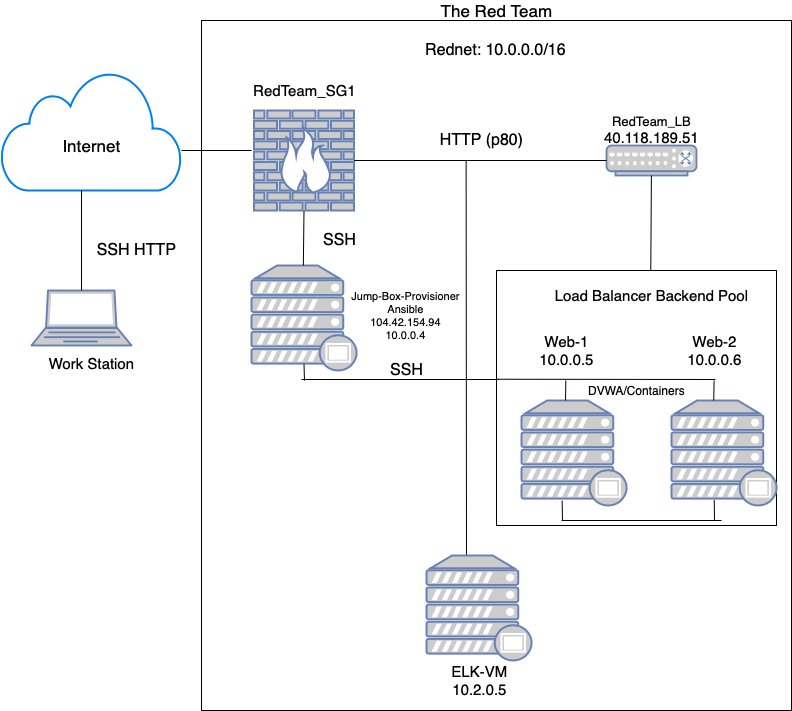

The diagram above was exported from draw.io. Its source (the exported page's mxGraphModel, read from the mxfile embedded in the PNG):
<mxGraphModel dx="945" dy="775" grid="1" gridSize="10" guides="1" tooltips="1" connect="1" arrows="1" fold="1" page="1" pageScale="1" pageWidth="827" pageHeight="1169" math="0" shadow="0">
  <root>
    <mxCell id="0" />
    <mxCell id="1" parent="0" />
    <mxCell id="Sl0aUBdlc2GvpS1ALoH1-9" value="" style="rounded=0;whiteSpace=wrap;html=1;" vertex="1" parent="1">
      <mxGeometry x="210" y="50" width="590" height="690" as="geometry" />
    </mxCell>
    <mxCell id="Sl0aUBdlc2GvpS1ALoH1-1" value="" style="html=1;verticalLabelPosition=bottom;align=center;labelBackgroundColor=#ffffff;verticalAlign=top;strokeWidth=2;strokeColor=#0080F0;shadow=0;dashed=0;shape=mxgraph.ios7.icons.cloud;" vertex="1" parent="1">
      <mxGeometry x="10" y="100" width="180" height="120" as="geometry" />
    </mxCell>
    <mxCell id="Sl0aUBdlc2GvpS1ALoH1-2" value="" style="fontColor=#0066CC;verticalAlign=top;verticalLabelPosition=bottom;labelPosition=center;align=center;html=1;outlineConnect=0;fillColor=#CCCCCC;strokeColor=#6881B3;gradientColor=none;gradientDirection=north;strokeWidth=2;shape=mxgraph.networks.laptop;" vertex="1" parent="1">
      <mxGeometry x="40" y="320" width="100" height="55" as="geometry" />
    </mxCell>
    <mxCell id="Sl0aUBdlc2GvpS1ALoH1-3" value="" style="endArrow=none;html=1;exitX=0.5;exitY=0;exitDx=0;exitDy=0;exitPerimeter=0;" edge="1" parent="1" source="Sl0aUBdlc2GvpS1ALoH1-2">
      <mxGeometry width="50" height="50" relative="1" as="geometry">
        <mxPoint x="340" y="330" as="sourcePoint" />
        <mxPoint x="90" y="220" as="targetPoint" />
        <Array as="points" />
      </mxGeometry>
    </mxCell>
    <mxCell id="Sl0aUBdlc2GvpS1ALoH1-4" value="Internet" style="text;html=1;resizable=0;autosize=1;align=center;verticalAlign=middle;points=[];fillColor=none;strokeColor=none;rounded=0;fontSize=17;" vertex="1" parent="1">
      <mxGeometry x="65" y="160" width="70" height="30" as="geometry" />
    </mxCell>
    <mxCell id="Sl0aUBdlc2GvpS1ALoH1-5" value="SSH HTTP" style="text;html=1;resizable=0;autosize=1;align=center;verticalAlign=middle;points=[];fillColor=none;strokeColor=none;rounded=0;fontSize=16;" vertex="1" parent="1">
      <mxGeometry x="100" y="270" width="90" height="20" as="geometry" />
    </mxCell>
    <mxCell id="Sl0aUBdlc2GvpS1ALoH1-6" value="Work Station" style="text;html=1;resizable=0;autosize=1;align=center;verticalAlign=middle;points=[];fillColor=none;strokeColor=none;rounded=0;fontSize=15;" vertex="1" parent="1">
      <mxGeometry x="50" y="382.5" width="100" height="20" as="geometry" />
    </mxCell>
    <mxCell id="Sl0aUBdlc2GvpS1ALoH1-12" value="" style="fontColor=#0066CC;verticalAlign=top;verticalLabelPosition=bottom;labelPosition=center;align=center;html=1;outlineConnect=0;fillColor=#CCCCCC;strokeColor=#6881B3;gradientColor=none;gradientDirection=north;strokeWidth=2;shape=mxgraph.networks.firewall;" vertex="1" parent="1">
      <mxGeometry x="262.5" y="140" width="100" height="100" as="geometry" />
    </mxCell>
    <mxCell id="Sl0aUBdlc2GvpS1ALoH1-14" value="" style="fontColor=#0066CC;verticalAlign=top;verticalLabelPosition=bottom;labelPosition=center;align=center;html=1;outlineConnect=0;fillColor=#CCCCCC;strokeColor=#6881B3;gradientColor=none;gradientDirection=north;strokeWidth=2;shape=mxgraph.networks.switch;" vertex="1" parent="1">
      <mxGeometry x="615" y="175" width="90" height="30" as="geometry" />
    </mxCell>
    <mxCell id="Sl0aUBdlc2GvpS1ALoH1-22" value="&lt;font style=&quot;font-size: 17px&quot;&gt;The Red Team&lt;/font&gt;" style="text;html=1;resizable=0;autosize=1;align=center;verticalAlign=middle;points=[];fillColor=none;strokeColor=none;rounded=0;" vertex="1" parent="1">
      <mxGeometry x="440" y="30" width="130" height="20" as="geometry" />
    </mxCell>
    <mxCell id="Sl0aUBdlc2GvpS1ALoH1-23" value="&lt;font style=&quot;font-size: 16px&quot;&gt;Rednet: 10.0.0.0/16&lt;/font&gt;" style="text;html=1;resizable=0;autosize=1;align=center;verticalAlign=middle;points=[];fillColor=none;strokeColor=none;rounded=0;" vertex="1" parent="1">
      <mxGeometry x="424" y="70" width="160" height="20" as="geometry" />
    </mxCell>
    <mxCell id="Sl0aUBdlc2GvpS1ALoH1-24" value="&lt;font style=&quot;font-size: 15px&quot;&gt;RedTeam_SG1&lt;/font&gt;" style="text;html=1;resizable=0;autosize=1;align=center;verticalAlign=middle;points=[];fillColor=none;strokeColor=none;rounded=0;" vertex="1" parent="1">
      <mxGeometry x="252.5" y="110" width="120" height="20" as="geometry" />
    </mxCell>
    <mxCell id="Sl0aUBdlc2GvpS1ALoH1-26" value="&lt;font style=&quot;font-size: 13px&quot;&gt;RedTeam_LB&lt;br&gt;&lt;span style=&quot;font-size: 15px&quot;&gt;40.118.189.51&lt;/span&gt;&lt;br&gt;&lt;/font&gt;" style="text;html=1;resizable=0;autosize=1;align=center;verticalAlign=middle;points=[];fillColor=none;strokeColor=none;rounded=0;fontSize=13;" vertex="1" parent="1">
      <mxGeometry x="605" y="140" width="110" height="40" as="geometry" />
    </mxCell>
    <mxCell id="Sl0aUBdlc2GvpS1ALoH1-15" value="" style="fontColor=#0066CC;verticalAlign=top;verticalLabelPosition=bottom;labelPosition=center;align=center;html=1;outlineConnect=0;fillColor=#CCCCCC;strokeColor=#6881B3;gradientColor=none;gradientDirection=north;strokeWidth=2;shape=mxgraph.networks.proxy_server;" vertex="1" parent="1">
      <mxGeometry x="670" y="410" width="105" height="105" as="geometry" />
    </mxCell>
    <mxCell id="Sl0aUBdlc2GvpS1ALoH1-30" value="" style="whiteSpace=wrap;html=1;" vertex="1" parent="1">
      <mxGeometry x="505" y="300" width="280" height="255" as="geometry" />
    </mxCell>
    <mxCell id="Sl0aUBdlc2GvpS1ALoH1-16" value="" style="fontColor=#0066CC;verticalAlign=top;verticalLabelPosition=bottom;labelPosition=center;align=center;html=1;outlineConnect=0;fillColor=#CCCCCC;strokeColor=#6881B3;gradientColor=none;gradientDirection=north;strokeWidth=2;shape=mxgraph.networks.proxy_server;" vertex="1" parent="1">
      <mxGeometry x="530" y="430" width="105" height="105" as="geometry" />
    </mxCell>
    <mxCell id="Sl0aUBdlc2GvpS1ALoH1-31" value="" style="fontColor=#0066CC;verticalAlign=top;verticalLabelPosition=bottom;labelPosition=center;align=center;html=1;outlineConnect=0;fillColor=#CCCCCC;strokeColor=#6881B3;gradientColor=none;gradientDirection=north;strokeWidth=2;shape=mxgraph.networks.proxy_server;" vertex="1" parent="1">
      <mxGeometry x="680" y="430" width="105" height="105" as="geometry" />
    </mxCell>
    <mxCell id="Sl0aUBdlc2GvpS1ALoH1-27" value="&lt;font style=&quot;font-size: 11px;&quot;&gt;Jump-Box-Provisioner&lt;br style=&quot;font-size: 11px;&quot;&gt;Ansible&lt;br style=&quot;font-size: 11px;&quot;&gt;104.42.154.94&lt;br style=&quot;font-size: 11px;&quot;&gt;10.0.0.4&lt;br style=&quot;font-size: 11px;&quot;&gt;&lt;/font&gt;" style="text;html=1;resizable=0;autosize=1;align=center;verticalAlign=middle;points=[];fillColor=none;strokeColor=none;rounded=0;fontSize=11;" vertex="1" parent="1">
      <mxGeometry x="354" y="315" width="120" height="60" as="geometry" />
    </mxCell>
    <mxCell id="Sl0aUBdlc2GvpS1ALoH1-13" value="" style="fontColor=#0066CC;verticalAlign=top;verticalLabelPosition=bottom;labelPosition=center;align=center;html=1;outlineConnect=0;fillColor=#CCCCCC;strokeColor=#6881B3;gradientColor=none;gradientDirection=north;strokeWidth=2;shape=mxgraph.networks.proxy_server;" vertex="1" parent="1">
      <mxGeometry x="260" y="295" width="105" height="105" as="geometry" />
    </mxCell>
    <mxCell id="Sl0aUBdlc2GvpS1ALoH1-34" value="&lt;font style=&quot;font-size: 15px&quot;&gt;Load Balancer Backend Pool&lt;br&gt;&lt;/font&gt;" style="text;html=1;resizable=0;autosize=1;align=center;verticalAlign=middle;points=[];fillColor=none;strokeColor=none;rounded=0;" vertex="1" parent="1">
      <mxGeometry x="555" y="315" width="210" height="20" as="geometry" />
    </mxCell>
    <mxCell id="Sl0aUBdlc2GvpS1ALoH1-35" value="&lt;font style=&quot;font-size: 15px&quot;&gt;Web-1&lt;br&gt;10.0.0.5&lt;br&gt;&lt;/font&gt;" style="text;html=1;resizable=0;autosize=1;align=center;verticalAlign=middle;points=[];fillColor=none;strokeColor=none;rounded=0;" vertex="1" parent="1">
      <mxGeometry x="540" y="360" width="70" height="40" as="geometry" />
    </mxCell>
    <mxCell id="Sl0aUBdlc2GvpS1ALoH1-36" value="&lt;font style=&quot;font-size: 15px&quot;&gt;Web-2&lt;br&gt;10.0.0.6&lt;br&gt;&lt;/font&gt;" style="text;html=1;resizable=0;autosize=1;align=center;verticalAlign=middle;points=[];fillColor=none;strokeColor=none;rounded=0;" vertex="1" parent="1">
      <mxGeometry x="687.5" y="360" width="70" height="40" as="geometry" />
    </mxCell>
    <mxCell id="Sl0aUBdlc2GvpS1ALoH1-37" value="&lt;font&gt;&lt;font style=&quot;font-size: 12px&quot;&gt;DVWA/Containers&lt;/font&gt;&lt;br&gt;&lt;/font&gt;" style="text;html=1;resizable=0;autosize=1;align=center;verticalAlign=middle;points=[];fillColor=none;strokeColor=none;rounded=0;" vertex="1" parent="1">
      <mxGeometry x="590" y="410" width="110" height="20" as="geometry" />
    </mxCell>
    <mxCell id="Sl0aUBdlc2GvpS1ALoH1-40" value="" style="endArrow=none;html=1;entryX=0.5;entryY=1;entryDx=0;entryDy=0;entryPerimeter=0;" edge="1" parent="1" target="Sl0aUBdlc2GvpS1ALoH1-12">
      <mxGeometry width="50" height="50" relative="1" as="geometry">
        <mxPoint x="311.83" y="295" as="sourcePoint" />
        <mxPoint x="311.83" y="245" as="targetPoint" />
        <Array as="points" />
      </mxGeometry>
    </mxCell>
    <mxCell id="Sl0aUBdlc2GvpS1ALoH1-41" value="SSH" style="text;html=1;resizable=0;autosize=1;align=center;verticalAlign=middle;points=[];fillColor=none;strokeColor=none;rounded=0;fontSize=16;" vertex="1" parent="1">
      <mxGeometry x="322.5" y="260" width="50" height="20" as="geometry" />
    </mxCell>
    <mxCell id="Sl0aUBdlc2GvpS1ALoH1-42" value="" style="endArrow=none;html=1;entryX=0;entryY=0.5;entryDx=0;entryDy=0;entryPerimeter=0;exitX=1;exitY=0.5;exitDx=0;exitDy=0;exitPerimeter=0;" edge="1" parent="1" source="Sl0aUBdlc2GvpS1ALoH1-12" target="Sl0aUBdlc2GvpS1ALoH1-14">
      <mxGeometry width="50" height="50" relative="1" as="geometry">
        <mxPoint x="411.99999999999994" y="225" as="sourcePoint" />
        <mxPoint x="412.67" y="170" as="targetPoint" />
        <Array as="points" />
      </mxGeometry>
    </mxCell>
    <mxCell id="Sl0aUBdlc2GvpS1ALoH1-43" value="HTTP (p80)" style="text;html=1;resizable=0;autosize=1;align=center;verticalAlign=middle;points=[];fillColor=none;strokeColor=none;rounded=0;fontSize=16;" vertex="1" parent="1">
      <mxGeometry x="440" y="160" width="100" height="20" as="geometry" />
    </mxCell>
    <mxCell id="Sl0aUBdlc2GvpS1ALoH1-44" value="" style="endArrow=none;html=1;exitX=0.551;exitY=0;exitDx=0;exitDy=0;exitPerimeter=0;" edge="1" parent="1" source="Sl0aUBdlc2GvpS1ALoH1-30" target="Sl0aUBdlc2GvpS1ALoH1-14">
      <mxGeometry width="50" height="50" relative="1" as="geometry">
        <mxPoint x="660" y="300" as="sourcePoint" />
        <mxPoint x="625" y="200" as="targetPoint" />
        <Array as="points" />
      </mxGeometry>
    </mxCell>
    <mxCell id="Sl0aUBdlc2GvpS1ALoH1-49" value="" style="endArrow=none;html=1;exitX=1;exitY=0.5;exitDx=0;exitDy=0;exitPerimeter=0;" edge="1" parent="1">
      <mxGeometry width="50" height="50" relative="1" as="geometry">
        <mxPoint x="310" y="409" as="sourcePoint" />
        <mxPoint x="507" y="409" as="targetPoint" />
        <Array as="points" />
      </mxGeometry>
    </mxCell>
    <mxCell id="Sl0aUBdlc2GvpS1ALoH1-50" value="" style="endArrow=none;html=1;entryX=0.5;entryY=0.94;entryDx=0;entryDy=0;entryPerimeter=0;" edge="1" parent="1" target="Sl0aUBdlc2GvpS1ALoH1-13">
      <mxGeometry width="50" height="50" relative="1" as="geometry">
        <mxPoint x="313" y="410" as="sourcePoint" />
        <mxPoint x="311.83" y="425" as="targetPoint" />
        <Array as="points" />
      </mxGeometry>
    </mxCell>
    <mxCell id="Sl0aUBdlc2GvpS1ALoH1-51" value="" style="endArrow=none;html=1;exitX=1;exitY=0.5;exitDx=0;exitDy=0;exitPerimeter=0;" edge="1" parent="1">
      <mxGeometry width="50" height="50" relative="1" as="geometry">
        <mxPoint x="505" y="408.73" as="sourcePoint" />
        <mxPoint x="724" y="409" as="targetPoint" />
        <Array as="points" />
      </mxGeometry>
    </mxCell>
    <mxCell id="Sl0aUBdlc2GvpS1ALoH1-52" value="" style="endArrow=none;html=1;" edge="1" parent="1">
      <mxGeometry width="50" height="50" relative="1" as="geometry">
        <mxPoint x="574" y="430" as="sourcePoint" />
        <mxPoint x="574.33" y="410" as="targetPoint" />
        <Array as="points" />
      </mxGeometry>
    </mxCell>
    <mxCell id="Sl0aUBdlc2GvpS1ALoH1-55" value="" style="endArrow=none;html=1;" edge="1" parent="1">
      <mxGeometry width="50" height="50" relative="1" as="geometry">
        <mxPoint x="722.25" y="430" as="sourcePoint" />
        <mxPoint x="722.5799999999999" y="410" as="targetPoint" />
        <Array as="points" />
      </mxGeometry>
    </mxCell>
    <mxCell id="Sl0aUBdlc2GvpS1ALoH1-57" value="" style="endArrow=none;html=1;" edge="1" parent="1">
      <mxGeometry width="50" height="50" relative="1" as="geometry">
        <mxPoint x="571" y="550" as="sourcePoint" />
        <mxPoint x="570.6336000000001" y="530" as="targetPoint" />
        <Array as="points" />
      </mxGeometry>
    </mxCell>
    <mxCell id="Sl0aUBdlc2GvpS1ALoH1-58" value="" style="endArrow=none;html=1;" edge="1" parent="1">
      <mxGeometry width="50" height="50" relative="1" as="geometry">
        <mxPoint x="723" y="550" as="sourcePoint" />
        <mxPoint x="722.7336000000001" y="529.5" as="targetPoint" />
        <Array as="points" />
      </mxGeometry>
    </mxCell>
    <mxCell id="Sl0aUBdlc2GvpS1ALoH1-59" value="" style="endArrow=none;html=1;exitX=1;exitY=0.5;exitDx=0;exitDy=0;exitPerimeter=0;" edge="1" parent="1">
      <mxGeometry width="50" height="50" relative="1" as="geometry">
        <mxPoint x="570" y="550" as="sourcePoint" />
        <mxPoint x="730" y="550" as="targetPoint" />
        <Array as="points" />
      </mxGeometry>
    </mxCell>
    <mxCell id="Sl0aUBdlc2GvpS1ALoH1-60" value="SSH" style="text;html=1;resizable=0;autosize=1;align=center;verticalAlign=middle;points=[];fillColor=none;strokeColor=none;rounded=0;fontSize=16;" vertex="1" parent="1">
      <mxGeometry x="390" y="390" width="50" height="20" as="geometry" />
    </mxCell>
    <mxCell id="Sl0aUBdlc2GvpS1ALoH1-61" value="&lt;font style=&quot;font-size: 15px&quot;&gt;&lt;br&gt;&lt;/font&gt;" style="text;html=1;resizable=0;autosize=1;align=center;verticalAlign=middle;points=[];fillColor=none;strokeColor=none;rounded=0;" vertex="1" parent="1">
      <mxGeometry x="485" y="560" width="20" height="20" as="geometry" />
    </mxCell>
    <mxCell id="Sl0aUBdlc2GvpS1ALoH1-62" value="" style="endArrow=none;html=1;exitX=1;exitY=0.5;exitDx=0;exitDy=0;exitPerimeter=0;" edge="1" parent="1">
      <mxGeometry width="50" height="50" relative="1" as="geometry">
        <mxPoint x="190" y="180" as="sourcePoint" />
        <mxPoint x="260" y="180" as="targetPoint" />
        <Array as="points" />
      </mxGeometry>
    </mxCell>
    <mxCell id="Sl0aUBdlc2GvpS1ALoH1-63" value="" style="endArrow=none;html=1;" edge="1" parent="1">
      <mxGeometry width="50" height="50" relative="1" as="geometry">
        <mxPoint x="475" y="590" as="sourcePoint" />
        <mxPoint x="474.6218181818183" y="190" as="targetPoint" />
        <Array as="points">
          <mxPoint x="475" y="590" />
        </Array>
      </mxGeometry>
    </mxCell>
    <mxCell id="Sl0aUBdlc2GvpS1ALoH1-64" value="" style="fontColor=#0066CC;verticalAlign=top;verticalLabelPosition=bottom;labelPosition=center;align=center;html=1;outlineConnect=0;fillColor=#CCCCCC;strokeColor=#6881B3;gradientColor=none;gradientDirection=north;strokeWidth=2;shape=mxgraph.networks.proxy_server;" vertex="1" parent="1">
      <mxGeometry x="435" y="585" width="105" height="105" as="geometry" />
    </mxCell>
    <mxCell id="Sl0aUBdlc2GvpS1ALoH1-65" value="&lt;font style=&quot;font-size: 15px&quot;&gt;ELK-VM&lt;br&gt;10.2.0.5&lt;br&gt;&lt;/font&gt;" style="text;html=1;resizable=0;autosize=1;align=center;verticalAlign=middle;points=[];fillColor=none;strokeColor=none;rounded=0;" vertex="1" parent="1">
      <mxGeometry x="452.5" y="690" width="70" height="40" as="geometry" />
    </mxCell>
  </root>
</mxGraphModel>